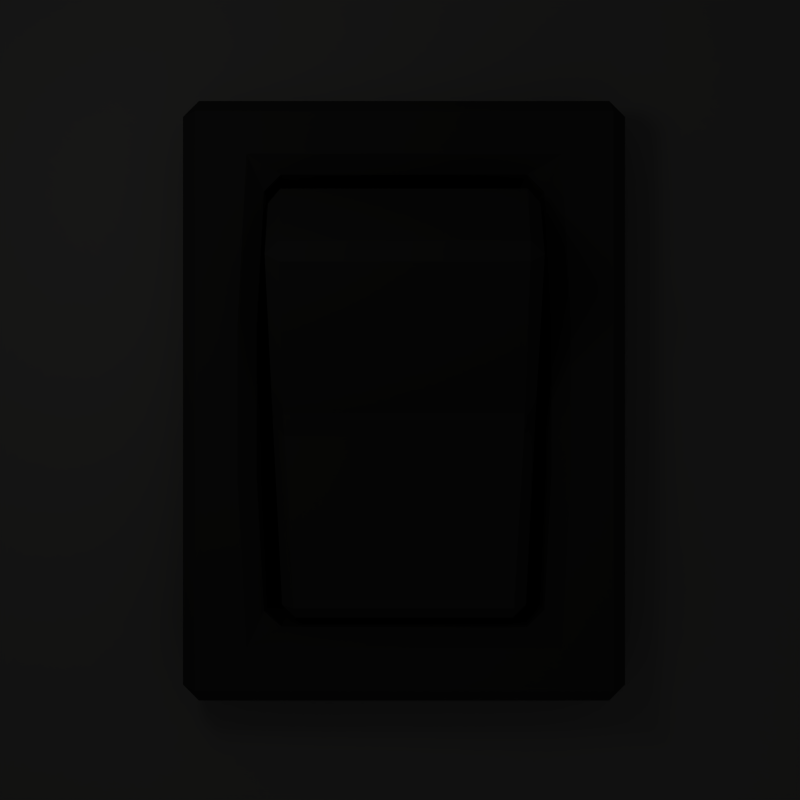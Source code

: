 # Source: tactile_switch_square.blend  (saved by Blender 2.56.0; exported with 4.5.12 LTS)
import bpy
from mathutils import Matrix  # noqa: F401  (used for matrix-valued properties, if any)

bpy.ops.wm.read_factory_settings(use_empty=True)
scene = bpy.context.scene
scene.name = 'Scene'

# ---- collections
col_collection_1 = bpy.data.collections.new('Collection 1'); scene.collection.children.link(col_collection_1)
col_collection_2 = bpy.data.collections.new('Collection 2'); scene.collection.children.link(col_collection_2)

# ---- materials (node trees are filled in below, after node groups)
mat_matt_black = bpy.data.materials.new('matt black')
mat_matt_black.alpha_threshold = 0.0
mat_matt_black.use_transparent_shadow = False
mat_matt_black.diffuse_color = (0.02038, 0.02038, 0.02038, 1.0)
mat_matt_black.specular_color = (0.8971, 0.8782, 0.854)
mat_matt_black.roughness = 0.5
mat_matt_black.specular_intensity = 0.2714
mat_matt_black.line_color = (0.0, 0.0, 0.0, 1.0)
mat_trans_shadow = bpy.data.materials.new('trans shadow')
mat_trans_shadow.alpha_threshold = 0.0
mat_trans_shadow.use_transparent_shadow = False
mat_trans_shadow.diffuse_color = (0.09084, 0.09084, 0.09084, 1.0)
mat_trans_shadow.roughness = 0.5
mat_trans_shadow.specular_intensity = 0.0
mat_trans_shadow.line_color = (0.0, 0.0, 0.0, 0.5571)

# ---- material node trees

# ---- world
world_world = bpy.data.worlds.new('World'); scene.world = world_world
world_world.color = (0.05088, 0.05088, 0.05088)
world_world.use_sun_shadow = False
world_world.sun_shadow_jitter_overblur = 0.0
world_world.cycles.sampling_method = 'MANUAL'
world_world.cycles.sample_map_resolution = 256
world_world.light_settings.ao_factor = 0.2357

# ---- cameras
cam_camera = bpy.data.cameras.new('Camera')
cam_camera.clip_end = 100.0
cam_camera.lens = 35.0
cam_camera.ortho_scale = 9.114
cam_camera.dof.focus_distance = 0.0
cam_camera.dof.aperture_fstop = 128.0

# ---- lights
light_lamp = bpy.data.lights.new('Lamp', 'POINT')
light_lamp.color = (1.0, 0.9941, 0.9039)
light_lamp.transmission_factor = 0.0
light_lamp.cutoff_distance = 30.0
light_lamp.energy = 100.0
light_lamp.shadow_buffer_clip_start = 1.001
light_lamp.shadow_soft_size = 1.08
light_lamp.shadow_maximum_resolution = 0.006
light_lamp.use_absolute_resolution = True
light_lamp.cycles.use_multiple_importance_sampling = False
light_point = bpy.data.lights.new('Point', 'POINT')
light_point.transmission_factor = 0.0
light_point.energy = 22.0
light_point.shadow_buffer_clip_start = 0.5
light_point.shadow_soft_size = 1.0
light_point.shadow_maximum_resolution = 0.006
light_point.use_absolute_resolution = True
light_point.cycles.use_multiple_importance_sampling = False

# ---- meshes
me_cube_001 = bpy.data.meshes.new('Cube.001')
me_cube_001.from_pydata([(2.0, 3.43, 0.1436), (2.0, -3.43, -0.1436), (-2.0, -3.43, -0.1436), (-2.0, 3.43, 0.1436), (1.802, 2.716, 1.905), (1.802, -2.716, 2.095), (-1.802, -2.716, 2.095), (-1.802, 2.716, 1.905), (2.0, -8.522e-20, -1.566e-16), (-2.0, 2.384e-07, 1.566e-16), (2.0, -4.768e-07, 1.0), (-2.0, 2.384e-07, 1.0)], [], [(1, 5, 6, 2), (4, 0, 3, 7), (0, 8, 9, 3), (8, 1, 2, 9), (7, 11, 10, 4), (11, 6, 5, 10), (8, 0, 4, 10), (10, 5, 1, 8), (6, 11, 9, 2), (11, 7, 3, 9)])
me_cube_001.materials.append(mat_matt_black)
me_cube_001.use_remesh_preserve_volume = False
me_cube_001.use_remesh_preserve_attributes = False
me_cube_001.use_mirror_vertex_groups = False
me_cube_001.update()
me_plane = bpy.data.meshes.new('Plane')
me_plane.from_pydata([(1.0, 1.0, 0.0), (1.0, -1.0, 0.0), (-1.0, -1.0, 0.0), (-1.0, 1.0, 0.0), (1.0, 0.75, 0.0), (1.0, 0.5, 0.0), (1.0, 0.25, 0.0), (1.0, -5.96e-08, 0.0), (1.0, -0.25, 0.0), (1.0, -0.5, 0.0), (1.0, -0.75, 0.0), (-1.0, -0.75, 0.0), (-1.0, -0.5, 0.0), (-1.0, -0.25, 0.0), (-1.0, 2.98e-07, 0.0), (-1.0, 0.25, 0.0), (-1.0, 0.5, 0.0), (-1.0, 0.75, 0.0), (0.6667, -1.0, 0.0), (0.3333, -1.0, 0.0), (0.0, -1.0, 0.0), (-0.3333, -1.0, 0.0), (-0.6667, -1.0, 0.0), (0.6667, 1.0, 0.0), (0.3333, 1.0, 0.0), (1.788e-07, 1.0, 0.0), (-0.3333, 1.0, 0.0), (-0.6667, 1.0, 0.0), (0.6667, 0.75, 0.0), (0.3333, 0.75, 0.0), (1.192e-07, 0.75, 0.0), (-0.3333, 0.75, 0.0), (-0.6667, 0.75, 0.0), (0.6667, 0.5, 0.0), (0.3333, 0.5, 0.0), (1.192e-07, 0.5, 0.0), (-0.3333, 0.5, 0.0), (-0.6667, 0.5, 0.0), (0.6667, 0.25, 0.0), (0.3333, 0.25, 0.0), (-0.3333, 0.25, 0.0), (-0.6667, 0.25, 0.0), (0.6667, 0.0, 0.0), (0.3333, 5.96e-08, 0.0), (-0.3333, 1.788e-07, 0.0), (-0.6667, 2.384e-07, 0.0), (0.6667, -0.25, 0.0), (0.3333, -0.25, 0.0), (-0.3333, -0.25, 0.0), (-0.6667, -0.25, 0.0), (-0.6667, -0.5, 0.0), (-0.3333, -0.5, 0.0), (0.0, -0.5, 0.0), (0.3333, -0.5, 0.0), (0.6667, -0.5, 0.0), (-0.6667, -0.75, 0.0), (-0.3333, -0.75, 0.0), (0.0, -0.75, 0.0), (0.3333, -0.75, 0.0), (0.6667, -0.75, 0.0)], [], [(17, 32, 27, 3), (32, 31, 26, 27), (31, 30, 25, 26), (30, 29, 24, 25), (29, 28, 23, 24), (0, 23, 28, 4), (16, 37, 32, 17), (37, 36, 31, 32), (36, 35, 30, 31), (35, 34, 29, 30), (34, 33, 28, 29), (33, 5, 4, 28), (15, 41, 37, 16), (41, 40, 36, 37), (39, 38, 33, 34), (38, 6, 5, 33), (14, 45, 41, 15), (45, 44, 40, 41), (43, 42, 38, 39), (42, 7, 6, 38), (13, 49, 45, 14), (49, 48, 44, 45), (47, 46, 42, 43), (46, 8, 7, 42), (12, 50, 49, 13), (50, 51, 48, 49), (53, 54, 46, 47), (54, 9, 8, 46), (11, 55, 50, 12), (55, 56, 51, 50), (56, 57, 52, 51), (57, 58, 53, 52), (58, 59, 54, 53), (59, 10, 9, 54), (2, 22, 55, 11), (22, 21, 56, 55), (21, 20, 57, 56), (20, 19, 58, 57), (19, 18, 59, 58), (18, 1, 10, 59)])
me_plane.materials.append(mat_trans_shadow)
me_plane.use_remesh_preserve_volume = False
me_plane.use_remesh_preserve_attributes = False
me_plane.use_mirror_vertex_groups = False
me_plane.update()
me_cube = bpy.data.meshes.new('Cube')
me_cube.from_pydata([(3.0, 3.084, -3.856), (3.0, -5.052, -3.856), (-3.0, -5.052, -3.856), (-3.0, 3.084, -3.856), (3.0, 3.084, 0.0), (3.0, -5.052, 0.0), (-3.0, -5.052, 0.0), (-3.0, 3.084, 0.0), (3.0, 2.084, -3.856), (3.0, 0.0, -3.856), (3.0, -1.0, -3.856), (3.0, -2.0, -3.856), (3.0, -4.052, -3.856), (-3.0, -4.052, -3.856), (-3.0, -2.0, -3.856), (-3.0, -1.0, -3.856), (-3.0, 4.768e-07, -3.856), (-3.0, 2.084, -3.856), (3.0, 2.084, 0.0), (3.0, -4.768e-07, 0.0), (3.0, -1.0, 0.0), (3.0, -2.0, 0.0), (3.0, -4.052, 0.0), (-3.0, -4.052, 0.0), (-3.0, -2.0, 0.0), (-3.0, -1.0, 0.0), (-3.0, 2.384e-07, 0.0), (-3.0, 2.084, 0.0), (2.0, 3.084, -3.856), (2.384e-07, 3.084, -3.856), (-2.0, 3.084, -3.856), (2.0, -5.052, -3.856), (0.0, -5.052, -3.856), (-2.0, -5.052, -3.856), (2.0, 3.084, 0.0), (2.384e-07, 3.084, 0.0), (-2.0, 3.084, 0.0), (2.0, -5.052, 0.0), (-5.96e-07, -5.052, 0.0), (-2.0, -5.052, 0.0), (1.89, 2.084, -3.856), (1.192e-07, 2.084, -3.856), (-1.89, 2.084, -3.856), (2.0, 1.192e-07, -3.856), (-2.0, 3.576e-07, -3.856), (2.0, -1.0, -3.856), (-2.0, -1.0, -3.856), (-2.0, -2.0, -3.856), (2.0, -2.0, -3.856), (-1.89, -4.052, -3.856), (0.0, -4.052, -3.856), (1.89, -4.052, -3.856), (-1.89, 2.084, 0.0), (0.0, 2.084, 0.0), (1.89, 2.084, 0.0), (-2.0, 5.96e-08, 0.0), (2.0, -2.98e-07, 0.0), (-2.0, -1.0, 0.0), (2.0, -1.0, 0.0), (2.0, -2.0, 0.0), (-2.0, -2.0, 0.0), (1.89, -4.052, 0.0), (-4.768e-07, -4.052, 0.0), (-1.89, -4.052, 0.0), (-2.0, -2.0, -3.856), (-1.89, -4.052, -3.856), (2.0, -2.0, -3.856), (1.89, -4.052, -3.856), (-2.0, -1.0, -3.856), (2.0, -1.0, -3.856), (-2.0, 3.576e-07, -3.856), (2.0, 1.192e-07, -3.856), (-1.89, 2.084, -3.856), (1.89, 2.084, -3.856), (0.0, -4.052, -3.856), (1.192e-07, 2.084, -3.856)], [], [(8, 0, 4, 18), (18, 19, 9, 8), (19, 20, 10, 9), (20, 21, 11, 10), (21, 22, 12, 11), (22, 5, 1, 12), (6, 23, 13, 2), (23, 24, 14, 13), (24, 25, 15, 14), (25, 26, 16, 15), (26, 27, 17, 16), (27, 7, 3, 17), (5, 37, 31, 1), (37, 38, 32, 31), (38, 39, 33, 32), (39, 6, 2, 33), (0, 28, 34, 4), (28, 29, 35, 34), (29, 30, 36, 35), (30, 3, 7, 36), (28, 0, 8, 40), (40, 41, 29, 28), (41, 42, 30, 29), (42, 17, 3, 30), (9, 43, 40, 8), (44, 16, 17, 42), (10, 45, 43, 9), (46, 15, 16, 44), (11, 48, 45, 10), (47, 14, 15, 46), (12, 51, 48, 11), (49, 13, 14, 47), (1, 31, 51, 12), (31, 32, 50, 51), (32, 33, 49, 50), (33, 2, 13, 49), (27, 52, 36, 7), (52, 53, 35, 36), (53, 54, 34, 35), (54, 18, 4, 34), (26, 55, 52, 27), (56, 19, 18, 54), (25, 57, 55, 26), (58, 20, 19, 56), (24, 60, 57, 25), (59, 21, 20, 58), (23, 63, 60, 24), (61, 22, 21, 59), (6, 39, 63, 23), (39, 38, 62, 63), (38, 37, 61, 62), (37, 5, 22, 61), (40, 54, 53, 41), (41, 53, 52, 42), (42, 52, 55, 44), (44, 55, 57, 46), (46, 57, 60, 47), (47, 60, 63, 49), (49, 63, 62, 50), (50, 62, 61, 51), (48, 51, 61, 59), (45, 48, 59, 58), (43, 45, 58, 56), (43, 56, 54, 40), (47, 49, 65, 64), (51, 48, 66, 67), (46, 47, 64, 68), (48, 45, 69, 66), (44, 46, 68, 70), (45, 43, 71, 69), (42, 44, 70, 72), (43, 40, 73, 71), (50, 51, 67, 74), (49, 50, 74, 65), (41, 42, 72, 75), (40, 41, 75, 73), (75, 72, 70), (66, 74, 67), (70, 68, 69, 71), (68, 64, 66, 69), (64, 65, 74, 66), (70, 71, 73, 75)])
me_cube.materials.append(mat_matt_black)
me_cube.use_remesh_preserve_volume = False
me_cube.use_remesh_preserve_attributes = False
me_cube.use_mirror_vertex_groups = False
me_cube.update()

# ---- objects
ob_cube_001 = bpy.data.objects.new('Cube.001', me_cube_001)
ob_lamp = bpy.data.objects.new('Lamp', light_lamp)
ob_camera = bpy.data.objects.new('Camera', cam_camera)
ob_point = bpy.data.objects.new('Point', light_point)
ob_plane = bpy.data.objects.new('Plane', me_plane)
ob_cube = bpy.data.objects.new('Cube', me_cube)

# ---- transforms, parenting, visibility, modifiers, constraints
ob_cube_001.location = (0.0, 0.0, 0.0)
ob_cube_001.rotation_euler = (0.3234, 7.057e-17, 1.151e-17)
ob_cube_001.scale = (0.9, 0.9, 0.9)
ob_cube_001.empty_display_type = 'ARROWS'
ob_cube_001.lineart.crease_threshold = 0.0
_m = ob_cube_001.modifiers.new('Bevel', 'BEVEL')
_m.width = 0.191
_m.width_pct = 0.191
_m.spread = 0.0
ob_lamp.location = (-3.478, 2.918, 7.462)
ob_lamp.rotation_euler = (0.6503, 0.05522, 1.866)
ob_lamp.lock_rotations_4d = False
ob_lamp.empty_display_type = 'ARROWS'
ob_lamp.color = (0.0, 0.0, 0.0, 0.0)
ob_lamp.lineart.crease_threshold = 0.0
ob_camera.location = (-0.05493, 0.0265, 11.34)
ob_camera.lock_rotations_4d = False
ob_camera.empty_display_type = 'ARROWS'
ob_camera.color = (0.0, 0.0, 0.0, 0.0)
ob_camera.display_type = 'WIRE'
ob_camera.lineart.crease_threshold = 0.0
ob_point.location = (1.81, -11.27, 10.05)
ob_point.empty_display_type = 'ARROWS'
ob_point.lineart.crease_threshold = 0.0
ob_plane.location = (0.0, 0.0, 0.0)
ob_plane.scale = (-7.971, -7.971, -7.971)
ob_plane.empty_display_type = 'ARROWS'
ob_plane.lineart.crease_threshold = 0.0
ob_cube.location = (0.0, 1.0, 1.0)
ob_cube.lock_rotations_4d = False
ob_cube.empty_display_type = 'ARROWS'
ob_cube.lineart.crease_threshold = 0.0
_m = ob_cube.modifiers.new('Boolean', 'BOOLEAN')
_m.operation = 'INTERSECT'
_m.solver = 'FAST'
_m = ob_cube.modifiers.new('Bevel', 'BEVEL')
_m.width = 0.216
_m.width_pct = 0.216
_m.spread = 0.0

# ---- collection membership
col_collection_1.objects.link(ob_cube_001)
col_collection_1.objects.link(ob_lamp)
col_collection_1.objects.link(ob_camera)
col_collection_2.objects.link(ob_point)
col_collection_2.objects.link(ob_plane)
col_collection_2.objects.link(ob_cube)

# ---- scene / render settings (as saved in the file)
scene.camera = ob_camera
scene.frame_start = 1; scene.frame_end = 1; scene.frame_set(1)
scene.render.engine = 'BLENDER_EEVEE_NEXT'
scene.render.image_settings.compression = 90
scene.render.resolution_x = 800
scene.render.resolution_y = 800
scene.render.resolution_percentage = 5
scene.render.dither_intensity = 0.0
scene.render.film_transparent = True
scene.render.bake_margin = 2
scene.render.bake_bias = 0.0
scene.cycles.use_denoising = False
scene.cycles.samples = 10
scene.cycles.sampling_pattern = 'TABULATED_SOBOL'
scene.cycles.light_sampling_threshold = 0.0
scene.cycles.use_adaptive_sampling = False
scene.cycles.use_light_tree = False
scene.cycles.blur_glossy = 0.0
scene.cycles.volume_bounces = 1
scene.cycles.pixel_filter_type = 'GAUSSIAN'
scene.cycles.sample_clamp_indirect = 0.0
scene.view_settings.view_transform = 'Standard'
bpy.context.view_layer.update()
